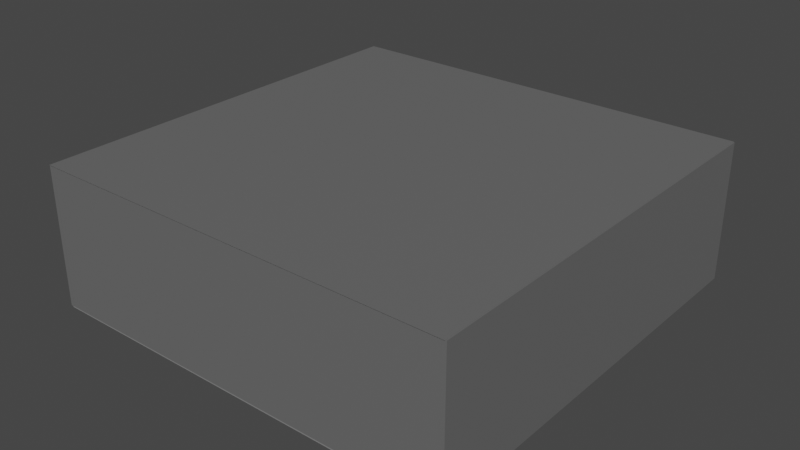 # Source: tunnel_prototype_sideroom1.blend  (saved by Blender 3.6.13; exported with 4.5.12 LTS)
import bpy
from mathutils import Matrix  # noqa: F401  (used for matrix-valued properties, if any)

bpy.ops.wm.read_factory_settings(use_empty=True)
scene = bpy.context.scene
scene.name = 'Scene'

# ---- collections
col_collection = bpy.data.collections.new('Collection'); scene.collection.children.link(col_collection)

# ---- materials (node trees are filled in below, after node groups)
mat_cement2 = bpy.data.materials.new('Cement2')
mat_cement2.alpha_threshold = 0.0
mat_cement2.use_transparent_shadow = False
mat_cement2.roughness = 0.5
mat_cement2.line_color = (0.0, 0.0, 0.0, 1.0)
mat_cement01 = bpy.data.materials.new('Cement01')
mat_cement01.use_transparent_shadow = False

# ---- material node trees
mat_cement2.use_nodes = True; mat_cement2.node_tree.nodes.clear()
_N = mat_cement2.node_tree.nodes; _L = mat_cement2.node_tree.links
n0 = _N.new('ShaderNodeOutputMaterial'); n0.name = 'Material Output'; n0.location = (300, 300)
n1 = _N.new('ShaderNodeBsdfPrincipled'); n1.name = 'Principled BSDF'; n1.location = (10, 300)
n1.distribution = 'GGX'
n1.subsurface_method = 'RANDOM_WALK_SKIN'
n1.inputs[0].default_value = (0.1376, 0.1376, 0.1376, 1.0)
n1.inputs[3].default_value = 1.45
n1.inputs[27].default_value = (0.0, 0.0, 0.0, 1.0)
n1.inputs[28].default_value = 1.0
_L.new(n1.outputs[0], n0.inputs[0])
n0.is_active_output = True
mat_cement01.use_nodes = True; mat_cement01.node_tree.nodes.clear()
_N = mat_cement01.node_tree.nodes; _L = mat_cement01.node_tree.links
n0 = _N.new('ShaderNodeBsdfPrincipled'); n0.name = 'Principled BSDF'; n0.location = (10, 300)
n0.distribution = 'GGX'
n0.subsurface_method = 'RANDOM_WALK_SKIN'
n0.inputs[0].default_value = (0.233, 0.233, 0.233, 1.0)
n0.inputs[3].default_value = 1.45
n0.inputs[27].default_value = (0.0, 0.0, 0.0, 1.0)
n0.inputs[28].default_value = 1.0
n1 = _N.new('ShaderNodeOutputMaterial'); n1.name = 'Material Output'; n1.location = (300, 300)
_L.new(n0.outputs[0], n1.inputs[0])
n1.is_active_output = True

# ---- world
world_world = bpy.data.worlds.new('World'); scene.world = world_world
world_world.use_nodes = True; world_world.node_tree.nodes.clear()
_N = world_world.node_tree.nodes; _L = world_world.node_tree.links
n0 = _N.new('ShaderNodeOutputWorld'); n0.name = 'World Output'; n0.location = (300, 300)
n1 = _N.new('ShaderNodeBackground'); n1.name = 'Background'; n1.location = (10, 300)
n1.inputs[0].default_value = (0.05088, 0.05088, 0.05088, 1.0)
_L.new(n1.outputs[0], n0.inputs[0])
n0.is_active_output = True
world_world.color = (0.05088, 0.05088, 0.05088)
world_world.use_sun_shadow = False
world_world.sun_shadow_jitter_overblur = 0.0

# ---- meshes
me_cube_001 = bpy.data.meshes.new('Cube.001')
me_cube_001.from_pydata([(-0.4005, -38.38, -12.76), (-0.4005, -38.38, 12.76), (-0.4005, 38.38, -12.76), (-0.4005, 38.38, 12.76), (0.4005, -38.38, -12.76), (0.4005, -38.38, 12.76), (0.4005, 38.38, -12.76), (0.4005, 38.38, 12.76)], [], [(0, 1, 3, 2), (2, 3, 7, 6), (6, 7, 5, 4), (4, 5, 1, 0), (2, 6, 4, 0), (7, 3, 1, 5)])
_uv = me_cube_001.uv_layers.new(name='UVMap')
_uv.uv.foreach_set('vector', [0.375, 0.0, 0.625, 0.0, 0.625, 0.25, 0.375, 0.25, 0.375, 0.25, 0.625, 0.25, 0.625, 0.5, 0.375, 0.5, 0.375, 0.5, 0.625, 0.5, 0.625, 0.75, 0.375, 0.75, 0.375, 0.75, 0.625, 0.75, 0.625, 1.0, 0.375, 1.0, 0.125, 0.5, 0.375, 0.5, 0.375, 0.75, 0.125, 0.75, 0.625, 0.5, 0.875, 0.5, 0.875, 0.75, 0.625, 0.75])
me_cube_001.materials.append(mat_cement2)
me_cube_001.update()
me_cube_002 = bpy.data.meshes.new('Cube.002')
me_cube_002.from_pydata([(-0.4005, -38.38, -12.76), (-0.4005, -38.38, 12.76), (-0.4005, 38.38, -12.76), (-0.4005, 38.38, 12.76), (0.4005, -38.38, -12.76), (0.4005, -38.38, 12.76), (0.4005, 38.38, -12.76), (0.4005, 38.38, 12.76)], [], [(0, 1, 3, 2), (2, 3, 7, 6), (6, 7, 5, 4), (4, 5, 1, 0), (2, 6, 4, 0), (7, 3, 1, 5)])
_uv = me_cube_002.uv_layers.new(name='UVMap')
_uv.uv.foreach_set('vector', [0.375, 0.0, 0.625, 0.0, 0.625, 0.25, 0.375, 0.25, 0.375, 0.25, 0.625, 0.25, 0.625, 0.5, 0.375, 0.5, 0.375, 0.5, 0.625, 0.5, 0.625, 0.75, 0.375, 0.75, 0.375, 0.75, 0.625, 0.75, 0.625, 1.0, 0.375, 1.0, 0.125, 0.5, 0.375, 0.5, 0.375, 0.75, 0.125, 0.75, 0.625, 0.5, 0.875, 0.5, 0.875, 0.75, 0.625, 0.75])
me_cube_002.materials.append(mat_cement2)
me_cube_002.update()
me_plane_001 = bpy.data.meshes.new('Plane.001')
me_plane_001.from_pydata([(-38.98, -38.42, 0.0), (38.98, -38.42, 0.0), (-38.98, 38.68, 0.0), (38.98, 38.68, 0.0)], [], [(0, 1, 3, 2)])
_uv = me_plane_001.uv_layers.new(name='UVMap')
_uv.uv.foreach_set('vector', [0.0, 0.0, 1.0, 0.0, 1.0, 1.0, 0.0, 1.0])
me_plane_001.materials.append(mat_cement2)
me_plane_001.update()
me_cube_014 = bpy.data.meshes.new('Cube.014')
me_cube_014.from_pydata([(-0.4005, -38.35, -38.62), (-0.4005, -38.35, 38.62), (-0.4005, 38.33, -38.62), (-0.4005, 38.33, 38.62), (0.4005, -38.35, -38.62), (0.4005, -38.35, 38.62), (0.4005, 38.33, -38.62), (0.4005, 38.33, 38.62)], [], [(0, 1, 3, 2), (2, 3, 7, 6), (6, 7, 5, 4), (4, 5, 1, 0), (2, 6, 4, 0), (7, 3, 1, 5)])
_uv = me_cube_014.uv_layers.new(name='UVMap')
_uv.uv.foreach_set('vector', [0.375, 0.0, 0.625, 0.0, 0.625, 0.25, 0.375, 0.25, 0.375, 0.25, 0.625, 0.25, 0.625, 0.5, 0.375, 0.5, 0.375, 0.5, 0.625, 0.5, 0.625, 0.75, 0.375, 0.75, 0.375, 0.75, 0.625, 0.75, 0.625, 1.0, 0.375, 1.0, 0.125, 0.5, 0.375, 0.5, 0.375, 0.75, 0.125, 0.75, 0.625, 0.5, 0.875, 0.5, 0.875, 0.75, 0.625, 0.75])
me_cube_014.materials.append(mat_cement01)
me_cube_014.update()
me_cube_005 = bpy.data.meshes.new('Cube.005')
me_cube_005.from_pydata([(-0.4005, -38.38, -12.76), (-0.4005, -38.38, 12.76), (-0.4005, 38.38, -12.76), (-0.4005, 38.38, 12.76), (0.4005, -38.38, -12.76), (0.4005, -38.38, 12.76), (0.4005, 38.38, -12.76), (0.4005, 38.38, 12.76)], [], [(0, 1, 3, 2), (2, 3, 7, 6), (6, 7, 5, 4), (4, 5, 1, 0), (2, 6, 4, 0), (7, 3, 1, 5)])
_uv = me_cube_005.uv_layers.new(name='UVMap')
_uv.uv.foreach_set('vector', [0.375, 0.0, 0.625, 0.0, 0.625, 0.25, 0.375, 0.25, 0.375, 0.25, 0.625, 0.25, 0.625, 0.5, 0.375, 0.5, 0.375, 0.5, 0.625, 0.5, 0.625, 0.75, 0.375, 0.75, 0.375, 0.75, 0.625, 0.75, 0.625, 1.0, 0.375, 1.0, 0.125, 0.5, 0.375, 0.5, 0.375, 0.75, 0.125, 0.75, 0.625, 0.5, 0.875, 0.5, 0.875, 0.75, 0.625, 0.75])
me_cube_005.materials.append(mat_cement2)
me_cube_005.update()

# ---- objects
ob_wallleft = bpy.data.objects.new('WallLeft', me_cube_001)
ob_wallright = bpy.data.objects.new('WallRight', me_cube_002)
ob_ceiling = bpy.data.objects.new('Ceiling', me_plane_001)
ob_sidewalkleft = bpy.data.objects.new('SidewalkLeft', me_cube_014)
ob_wallleft_001 = bpy.data.objects.new('WallLeft.001', me_cube_005)

# ---- transforms, parenting, visibility, modifiers, constraints
ob_wallleft.location = (38.76, 0.0, 12.78)
ob_wallright.location = (-38.61, 0.0, 12.78)
ob_ceiling.location = (-0.01868, -0.09597, 25.55)
ob_sidewalkleft.location = (0.0, 0.0, 0.2122)
ob_sidewalkleft.rotation_euler = (0.0, 1.571, 0.0)
ob_wallleft_001.location = (0.1802, -37.96, 12.78)
ob_wallleft_001.rotation_euler = (0.0, 0.0, 1.571)

# ---- collection membership
col_collection.objects.link(ob_wallleft)
col_collection.objects.link(ob_wallright)
col_collection.objects.link(ob_ceiling)
col_collection.objects.link(ob_sidewalkleft)
col_collection.objects.link(ob_wallleft_001)

# ---- scene / render settings (as saved in the file)
scene.frame_start = 1; scene.frame_end = 250; scene.frame_set(1)
scene.render.engine = 'BLENDER_EEVEE_NEXT'
scene.cycles.sampling_pattern = 'TABULATED_SOBOL'
scene.view_settings.view_transform = 'Filmic'
bpy.context.view_layer.update()

# ---- added for rendering (the .blend has no active camera and no usable light): camera, sun
cam_auto = bpy.data.cameras.new('AutoCamera')
cam_auto.lens = 50.0
cam_auto.sensor_width = 36.0
cam_auto.clip_end = 1831.15
ob_auto_camera = bpy.data.objects.new('AutoCamera', cam_auto)
scene.collection.objects.link(ob_auto_camera)
ob_auto_camera.location = (104.413, -125.174, 96.153)
ob_auto_camera.rotation_euler = (1.09748, -7.21219e-08, 0.694738)
scene.camera = ob_auto_camera
light_auto_sun = bpy.data.lights.new('AutoSun', 'SUN')
light_auto_sun.energy = 3.0
light_auto_sun.angle = 0.0523599
ob_auto_sun = bpy.data.objects.new('AutoSun', light_auto_sun)
scene.collection.objects.link(ob_auto_sun)
ob_auto_sun.rotation_euler = (0.872665, 0.174533, 0.523599)
bpy.context.view_layer.update()
